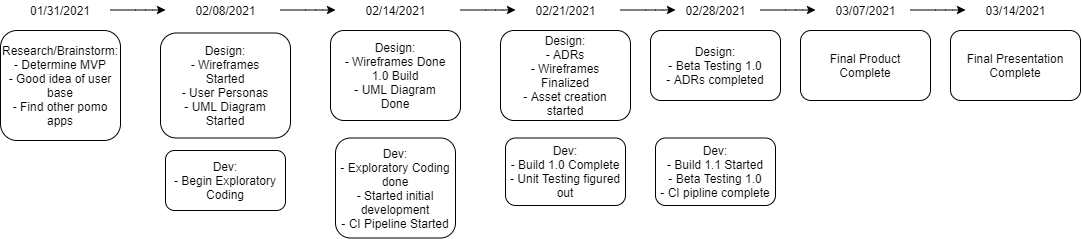

The diagram above was exported from draw.io. Its source (the exported page's mxGraphModel, read from the mxfile embedded in the PNG):
<mxGraphModel dx="4135" dy="1230" grid="1" gridSize="10" guides="1" tooltips="1" connect="1" arrows="1" fold="1" page="1" pageScale="1" pageWidth="850" pageHeight="1100" math="0" shadow="0">
  <root>
    <mxCell id="0" />
    <mxCell id="1" parent="0" />
    <mxCell id="6" value="Dev:&lt;br&gt;- Begin Exploratory Coding" style="rounded=1;whiteSpace=wrap;html=1;" parent="1" vertex="1">
      <mxGeometry x="-45" y="270" width="120" height="60" as="geometry" />
    </mxCell>
    <mxCell id="10" value="" style="group" parent="1" vertex="1" connectable="0">
      <mxGeometry x="-50" y="152.5" width="130" height="105" as="geometry" />
    </mxCell>
    <mxCell id="4" value="" style="rounded=1;whiteSpace=wrap;html=1;" parent="10" vertex="1">
      <mxGeometry width="130" height="105" as="geometry" />
    </mxCell>
    <mxCell id="5" value="Design:&lt;br&gt;- Wireframes Started&lt;br&gt;- User Personas&lt;br&gt;- UML Diagram Started" style="text;html=1;strokeColor=none;fillColor=none;align=center;verticalAlign=middle;whiteSpace=wrap;rounded=0;" parent="10" vertex="1">
      <mxGeometry x="10.833333333333334" y="17.5" width="108.33333333333334" height="70" as="geometry" />
    </mxCell>
    <mxCell id="14" value="" style="group" parent="1" vertex="1" connectable="0">
      <mxGeometry x="-210" y="150" width="120" height="110" as="geometry" />
    </mxCell>
    <mxCell id="2" value="" style="rounded=1;whiteSpace=wrap;html=1;" parent="14" vertex="1">
      <mxGeometry width="120" height="110" as="geometry" />
    </mxCell>
    <mxCell id="3" value="Research/Brainstorm:&lt;br&gt;- Determine MVP&lt;br&gt;- Good idea of user base&lt;br&gt;- Find other pomo apps" style="text;html=1;strokeColor=none;fillColor=none;align=center;verticalAlign=middle;whiteSpace=wrap;rounded=0;" parent="14" vertex="1">
      <mxGeometry y="18.333333333333332" width="120" height="73.33333333333333" as="geometry" />
    </mxCell>
    <mxCell id="16" value="01/31/2021" style="text;html=1;strokeColor=none;fillColor=none;align=center;verticalAlign=middle;whiteSpace=wrap;rounded=0;" vertex="1" parent="1">
      <mxGeometry x="-180" y="120" width="60" height="20" as="geometry" />
    </mxCell>
    <mxCell id="17" value="02/08/2021" style="text;html=1;align=center;verticalAlign=middle;resizable=0;points=[];autosize=1;" vertex="1" parent="1">
      <mxGeometry x="-25" y="120" width="80" height="20" as="geometry" />
    </mxCell>
    <mxCell id="18" value="Dev:&lt;br&gt;- Exploratory Coding done&lt;br&gt;- Started initial development&lt;br&gt;- CI Pipeline Started" style="rounded=1;whiteSpace=wrap;html=1;" vertex="1" parent="1">
      <mxGeometry x="125" y="257.5" width="120" height="100" as="geometry" />
    </mxCell>
    <mxCell id="19" value="" style="group" vertex="1" connectable="0" parent="1">
      <mxGeometry x="120" y="150" width="130" height="90" as="geometry" />
    </mxCell>
    <mxCell id="20" value="" style="rounded=1;whiteSpace=wrap;html=1;" vertex="1" parent="19">
      <mxGeometry width="130" height="90" as="geometry" />
    </mxCell>
    <mxCell id="21" value="Design:&lt;br&gt;- Wireframes Done 1.0 Build&lt;br&gt;- UML Diagram Done" style="text;html=1;strokeColor=none;fillColor=none;align=center;verticalAlign=middle;whiteSpace=wrap;rounded=0;" vertex="1" parent="19">
      <mxGeometry x="10.833333333333334" y="15" width="108.33333333333334" height="60" as="geometry" />
    </mxCell>
    <mxCell id="24" value="02/14/2021" style="text;html=1;align=center;verticalAlign=middle;resizable=0;points=[];autosize=1;" vertex="1" parent="1">
      <mxGeometry x="145" y="120" width="80" height="20" as="geometry" />
    </mxCell>
    <mxCell id="26" value="Dev:&lt;br&gt;- Build 1.0 Complete&lt;br&gt;- Unit Testing figured out" style="rounded=1;whiteSpace=wrap;html=1;" vertex="1" parent="1">
      <mxGeometry x="295" y="257.5" width="120" height="67.5" as="geometry" />
    </mxCell>
    <mxCell id="27" value="" style="group" vertex="1" connectable="0" parent="1">
      <mxGeometry x="290" y="150" width="130" height="90" as="geometry" />
    </mxCell>
    <mxCell id="28" value="" style="rounded=1;whiteSpace=wrap;html=1;" vertex="1" parent="27">
      <mxGeometry width="130" height="90" as="geometry" />
    </mxCell>
    <mxCell id="29" value="Design:&lt;br&gt;- ADRs&lt;br&gt;- Wireframes Finalized&lt;br&gt;- Asset creation started" style="text;html=1;strokeColor=none;fillColor=none;align=center;verticalAlign=middle;whiteSpace=wrap;rounded=0;" vertex="1" parent="27">
      <mxGeometry x="10.833333333333334" y="15" width="108.33333333333334" height="60" as="geometry" />
    </mxCell>
    <mxCell id="30" value="02/21/2021" style="text;html=1;align=center;verticalAlign=middle;resizable=0;points=[];autosize=1;" vertex="1" parent="1">
      <mxGeometry x="315" y="120" width="80" height="20" as="geometry" />
    </mxCell>
    <mxCell id="31" value="Dev:&lt;br&gt;- Build 1.1 Started&lt;br&gt;- Beta Testing 1.0&lt;br&gt;- CI pipline complete" style="rounded=1;whiteSpace=wrap;html=1;" vertex="1" parent="1">
      <mxGeometry x="445" y="257.5" width="120" height="67.5" as="geometry" />
    </mxCell>
    <mxCell id="32" value="" style="group" vertex="1" connectable="0" parent="1">
      <mxGeometry x="440" y="150" width="130" height="70" as="geometry" />
    </mxCell>
    <mxCell id="33" value="" style="rounded=1;whiteSpace=wrap;html=1;" vertex="1" parent="32">
      <mxGeometry width="130" height="70" as="geometry" />
    </mxCell>
    <mxCell id="34" value="Design:&lt;br&gt;- Beta Testing 1.0&lt;br&gt;- ADRs completed" style="text;html=1;strokeColor=none;fillColor=none;align=center;verticalAlign=middle;whiteSpace=wrap;rounded=0;" vertex="1" parent="32">
      <mxGeometry x="10.833333333333334" y="11.666666666666666" width="108.33333333333334" height="46.666666666666664" as="geometry" />
    </mxCell>
    <mxCell id="35" value="02/28/2021" style="text;html=1;align=center;verticalAlign=middle;resizable=0;points=[];autosize=1;" vertex="1" parent="1">
      <mxGeometry x="465" y="120" width="80" height="20" as="geometry" />
    </mxCell>
    <mxCell id="42" value="" style="endArrow=classic;html=1;" edge="1" parent="1">
      <mxGeometry width="50" height="50" relative="1" as="geometry">
        <mxPoint x="-100" y="129.5" as="sourcePoint" />
        <mxPoint x="-45" y="129.5" as="targetPoint" />
        <Array as="points">
          <mxPoint x="-65" y="129.5" />
        </Array>
      </mxGeometry>
    </mxCell>
    <mxCell id="43" value="" style="endArrow=classic;html=1;" edge="1" parent="1">
      <mxGeometry width="50" height="50" relative="1" as="geometry">
        <mxPoint x="70" y="129.5" as="sourcePoint" />
        <mxPoint x="125" y="129.5" as="targetPoint" />
        <Array as="points">
          <mxPoint x="105" y="129.5" />
        </Array>
      </mxGeometry>
    </mxCell>
    <mxCell id="44" value="" style="endArrow=classic;html=1;" edge="1" parent="1">
      <mxGeometry width="50" height="50" relative="1" as="geometry">
        <mxPoint x="250" y="129.5" as="sourcePoint" />
        <mxPoint x="305" y="129.5" as="targetPoint" />
        <Array as="points">
          <mxPoint x="285" y="129.5" />
        </Array>
      </mxGeometry>
    </mxCell>
    <mxCell id="45" value="" style="endArrow=classic;html=1;" edge="1" parent="1">
      <mxGeometry width="50" height="50" relative="1" as="geometry">
        <mxPoint x="410" y="129.5" as="sourcePoint" />
        <mxPoint x="465" y="129.5" as="targetPoint" />
        <Array as="points">
          <mxPoint x="445" y="129.5" />
        </Array>
      </mxGeometry>
    </mxCell>
    <mxCell id="49" value="" style="group" vertex="1" connectable="0" parent="1">
      <mxGeometry x="590" y="150" width="130" height="70" as="geometry" />
    </mxCell>
    <mxCell id="50" value="" style="rounded=1;whiteSpace=wrap;html=1;" vertex="1" parent="49">
      <mxGeometry width="130" height="70" as="geometry" />
    </mxCell>
    <mxCell id="51" value="Final Product Complete" style="text;html=1;strokeColor=none;fillColor=none;align=center;verticalAlign=middle;whiteSpace=wrap;rounded=0;" vertex="1" parent="49">
      <mxGeometry x="10.833333333333334" y="11.666666666666666" width="108.33333333333334" height="46.666666666666664" as="geometry" />
    </mxCell>
    <mxCell id="52" value="03/07/2021" style="text;html=1;align=center;verticalAlign=middle;resizable=0;points=[];autosize=1;" vertex="1" parent="1">
      <mxGeometry x="615" y="120" width="80" height="20" as="geometry" />
    </mxCell>
    <mxCell id="53" value="" style="endArrow=classic;html=1;" edge="1" parent="1">
      <mxGeometry width="50" height="50" relative="1" as="geometry">
        <mxPoint x="550" y="129.5" as="sourcePoint" />
        <mxPoint x="605" y="129.5" as="targetPoint" />
        <Array as="points">
          <mxPoint x="585" y="129.5" />
        </Array>
      </mxGeometry>
    </mxCell>
    <mxCell id="54" value="" style="group" vertex="1" connectable="0" parent="1">
      <mxGeometry x="740" y="150" width="130" height="70" as="geometry" />
    </mxCell>
    <mxCell id="55" value="" style="rounded=1;whiteSpace=wrap;html=1;" vertex="1" parent="54">
      <mxGeometry width="130" height="70" as="geometry" />
    </mxCell>
    <mxCell id="56" value="Final Presentation&lt;br&gt;Complete" style="text;html=1;strokeColor=none;fillColor=none;align=center;verticalAlign=middle;whiteSpace=wrap;rounded=0;" vertex="1" parent="54">
      <mxGeometry x="10.833333333333334" y="11.666666666666666" width="108.33333333333334" height="46.666666666666664" as="geometry" />
    </mxCell>
    <mxCell id="57" value="03/14/2021" style="text;html=1;align=center;verticalAlign=middle;resizable=0;points=[];autosize=1;" vertex="1" parent="1">
      <mxGeometry x="765" y="120" width="80" height="20" as="geometry" />
    </mxCell>
    <mxCell id="58" value="" style="endArrow=classic;html=1;" edge="1" parent="1">
      <mxGeometry width="50" height="50" relative="1" as="geometry">
        <mxPoint x="700" y="129.5" as="sourcePoint" />
        <mxPoint x="755" y="129.5" as="targetPoint" />
        <Array as="points">
          <mxPoint x="735" y="129.5" />
        </Array>
      </mxGeometry>
    </mxCell>
  </root>
</mxGraphModel>